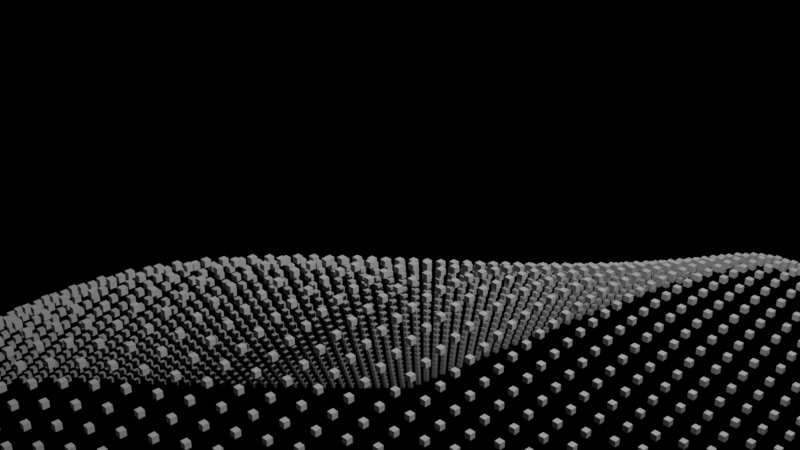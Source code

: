# Source: effectorObject.blend  (saved by Blender 3.0.42; exported with 4.5.12 LTS)
import bpy
from mathutils import Matrix  # noqa: F401  (used for matrix-valued properties, if any)

bpy.ops.wm.read_factory_settings(use_empty=True)
scene = bpy.context.scene
scene.name = 'Scene'

# ---- collections
col_collection = bpy.data.collections.new('Collection'); scene.collection.children.link(col_collection)
col_effectorcurves = bpy.data.collections.new('effectorCurves'); scene.collection.children.link(col_effectorcurves)

# ---- node groups
ng_geometry_nodes = bpy.data.node_groups.new('Geometry Nodes', 'GeometryNodeTree')
_s = ng_geometry_nodes.interface.new_socket(name='Geometry', in_out='OUTPUT', socket_type='NodeSocketGeometry')
_s = ng_geometry_nodes.interface.new_socket(name='Geometry', in_out='INPUT', socket_type='NodeSocketGeometry')
ng_geometry_nodes.is_modifier = True
# nodes of 'Geometry Nodes' reference scene objects; filled in after objects exist

# ---- cameras
cam_camera = bpy.data.cameras.new('Camera')
cam_camera.clip_end = 100.0
cam_camera.ortho_scale = 7.314

# ---- lights
light_light = bpy.data.lights.new('Light', 'POINT')
light_light.transmission_factor = 0.0
light_light.energy = 1000.0
light_light.shadow_soft_size = 0.1
light_light.shadow_maximum_resolution = 0.006
light_light.use_absolute_resolution = True

# ---- meshes
me_cube_001 = bpy.data.meshes.new('Cube.001')
me_cube_001.from_pydata([(-1.0, -1.0, -1.0), (-1.0, -1.0, 1.0), (-1.0, 1.0, -1.0), (-1.0, 1.0, 1.0), (1.0, -1.0, -1.0), (1.0, -1.0, 1.0), (1.0, 1.0, -1.0), (1.0, 1.0, 1.0)], [], [(0, 1, 3, 2), (2, 3, 7, 6), (6, 7, 5, 4), (4, 5, 1, 0), (2, 6, 4, 0), (7, 3, 1, 5)])
_uv = me_cube_001.uv_layers.new(name='UVMap')
_uv.uv.foreach_set('vector', [0.375, 0.0, 0.625, 0.0, 0.625, 0.25, 0.375, 0.25, 0.375, 0.25, 0.625, 0.25, 0.625, 0.5, 0.375, 0.5, 0.375, 0.5, 0.625, 0.5, 0.625, 0.75, 0.375, 0.75, 0.375, 0.75, 0.625, 0.75, 0.625, 1.0, 0.375, 1.0, 0.125, 0.5, 0.375, 0.5, 0.375, 0.75, 0.125, 0.75, 0.625, 0.5, 0.875, 0.5, 0.875, 0.75, 0.625, 0.75])
me_cube_001.use_remesh_fix_poles = True
me_cube_001.use_remesh_preserve_attributes = False
me_cube_001.update()

# ---- curves / text
cu_beziercurve_001 = bpy.data.curves.new('BezierCurve.001', 'CURVE')
cu_beziercurve_001.dimensions = '3D'
_sp = cu_beziercurve_001.splines.new('BEZIER'); _sp.bezier_points.add(11)
_sp.bezier_points.foreach_set('co', [-2.149, -3.729, -1.14, -1.782, -3.261, -0.6628, -1.438, -2.769, -0.3666, -1.108, -2.247, -0.2233, -0.7819, -1.688, -0.2042, -0.4513, -1.087, -0.2807, -0.1067, -0.4386, -0.424, 0.2611, 0.2638, -0.6055, 0.6613, 1.026, -0.7965, 1.103, 1.854, -0.9685, 1.596, 2.753, -1.093, 2.149, 3.729, -1.14])
_sp.bezier_points.foreach_set('handle_left', [-3.548, -5.407, -3.26, -1.9, -3.421, -0.7902, -1.55, -2.938, -0.4383, -1.217, -2.427, -0.2488, -0.8908, -1.881, -0.1931, -0.5633, -1.295, -0.2424, -0.2249, -0.6635, -0.3682, 0.1336, 0.02006, -0.5418, 0.5215, 0.7613, -0.7344, 0.9479, 1.566, -0.9175, 1.422, 2.44, -1.062, 1.954, 3.39, -1.14])
_sp.bezier_points.foreach_set('handle_right', [-2.022, -3.577, -0.9478, -1.664, -3.102, -0.5354, -1.326, -2.6, -0.295, -0.9989, -2.067, -0.1979, -0.673, -1.495, -0.2154, -0.3393, -0.8794, -0.3189, 0.01149, -0.2138, -0.4797, 0.3886, 0.5076, -0.6692, 0.8011, 1.291, -0.8586, 1.258, 2.141, -1.019, 1.77, 3.065, -1.123, 4.298, 7.458, -1.14])
for _p, _l, _r in zip(_sp.bezier_points, ['ALIGNED', 'ALIGNED', 'ALIGNED', 'ALIGNED', 'ALIGNED', 'ALIGNED', 'ALIGNED', 'ALIGNED', 'ALIGNED', 'ALIGNED', 'ALIGNED', 'ALIGNED'], ['ALIGNED', 'ALIGNED', 'ALIGNED', 'ALIGNED', 'ALIGNED', 'ALIGNED', 'ALIGNED', 'ALIGNED', 'ALIGNED', 'ALIGNED', 'ALIGNED', 'ALIGNED']): _p.handle_left_type = _l; _p.handle_right_type = _r
_sp.bezier_points.foreach_set('radius', [4.304, 4.304, 4.304, 4.304, 4.304, 4.304, 4.304, 4.304, 4.304, 4.304, 4.304, 4.304])
_sp.order_u = 0
_sp.order_v = 0
cu_beziercurve_001.use_path = True
cu_beziercurve_001.fill_mode = 'FULL'

# ---- objects
ob_light = bpy.data.objects.new('Light', light_light)
ob_camera = bpy.data.objects.new('Camera', cam_camera)
ob_cube = bpy.data.objects.new('Cube', me_cube_001)
ob_beziercurve = bpy.data.objects.new('BezierCurve', cu_beziercurve_001)
_N = ng_geometry_nodes.nodes; _L = ng_geometry_nodes.links
n0 = _N.new('GeometryNodeStoreNamedAttribute'); n0.name = 'Store Named Attribute.001'; n0.location = (-280, 251)
n0.data_type = 'FLOAT_VECTOR'
n0.domain = 'CORNER'
n0.inputs[2].default_value = 'uv_map'
n1 = _N.new('GeometryNodeStoreNamedAttribute'); n1.name = 'Store Named Attribute'; n1.location = (-287, 8)
n1.data_type = 'FLOAT_VECTOR'
n1.domain = 'CORNER'
n1.inputs[2].default_value = 'uv_map'
n2 = _N.new('NodeFrame'); n2.name = 'Frame'; n2.location = (-640, 41)
n2.label = 'Inputs'
n2.width = 202
n3 = _N.new('ShaderNodeValue'); n3.name = 'Value.001'; n3.location = (30, -30)
n3.label = 'planeSize'
n3.outputs[0].default_value = 10.0
n4 = _N.new('ShaderNodeValue'); n4.name = 'Value'; n4.location = (32, -124)
n4.label = 'planeResolution'
n4.outputs[0].default_value = 50.0
n5 = _N.new('GeometryNodeMeshGrid'); n5.name = 'Grid'; n5.location = (-312, 8)
n6 = _N.new('ShaderNodeVectorMath'); n6.name = 'Vector Math'; n6.location = (343, -16)
n6.operation = 'MULTIPLY'
n6.inputs[1].default_value = (0.0, 0.0, -1.0)
n7 = _N.new('GeometryNodeSetPosition'); n7.name = 'Set Position'; n7.location = (563, 169)
n8 = _N.new('NodeGroupOutput'); n8.name = 'Group Output'; n8.location = (972, 58)
n9 = _N.new('GeometryNodeInstanceOnPoints'); n9.name = 'Instance on Points'; n9.location = (-8, 293)
n10 = _N.new('GeometryNodeMeshCube'); n10.name = 'Cube'; n10.location = (-305, 251)
n11 = _N.new('ShaderNodeValue'); n11.name = 'Value.002'; n11.location = (-603, 154)
n11.outputs[0].default_value = 0.07
n12 = _N.new('GeometryNodeObjectInfo'); n12.name = 'Object Info'; n12.location = (-317, -155)
n12.inputs[0].default_value = ob_beziercurve
n13 = _N.new('GeometryNodeProximity'); n13.name = 'Geometry Proximity'; n13.location = (123, -137)
n13.target_element = 'POINTS'
n14 = _N.new('GeometryNodeCurveToMesh'); n14.name = 'Curve to Mesh'; n14.location = (-97, -205)
n3.parent = n2
n4.parent = n2
_L.new(n4.outputs[0], n5.inputs[2])
_L.new(n4.outputs[0], n5.inputs[3])
_L.new(n3.outputs[0], n5.inputs[0])
_L.new(n3.outputs[0], n5.inputs[1])
_L.new(n1.outputs[0], n9.inputs[0])
_L.new(n7.outputs[0], n8.inputs[0])
_L.new(n6.outputs[0], n7.inputs[3])
_L.new(n0.outputs[0], n9.inputs[2])
_L.new(n11.outputs[0], n10.inputs[0])
_L.new(n13.outputs[1], n6.inputs[0])
_L.new(n12.outputs[4], n14.inputs[0])
_L.new(n14.outputs[0], n13.inputs[0])
_L.new(n9.outputs[0], n7.inputs[0])
_L.new(n5.outputs[0], n1.inputs[0])
_L.new(n5.outputs[1], n1.inputs[3])
_L.new(n10.outputs[0], n0.inputs[0])
_L.new(n10.outputs[1], n0.inputs[3])
n8.is_active_output = True

# ---- transforms, parenting, visibility, modifiers, constraints
ob_light.location = (4.076, 1.005, 5.904)
ob_light.rotation_euler = (0.6503, 0.05522, 1.866)
ob_light.lock_rotations_4d = False
ob_light.empty_display_type = 'ARROWS'
ob_light.color = (0.0, 0.0, 0.0, 0.0)
ob_light.lineart.crease_threshold = 0.0
ob_camera.location = (7.359, -6.926, 4.958)
ob_camera.rotation_euler = (1.109, 0.0, 0.8149)
ob_camera.lock_rotations_4d = False
ob_camera.empty_display_type = 'ARROWS'
ob_camera.color = (0.0, 0.0, 0.0, 0.0)
ob_camera.display_type = 'WIRE'
ob_camera.lineart.crease_threshold = 0.0
ob_cube.location = (0.0, 0.0, 0.0)
_m = ob_cube.modifiers.new('GeometryNodes', 'NODES')
_m.node_group = ng_geometry_nodes
ob_beziercurve.location = (0.0, 0.0, 0.0)

# ---- collection membership
col_collection.objects.link(ob_light)
col_collection.objects.link(ob_camera)
col_collection.objects.link(ob_cube)
col_effectorcurves.objects.link(ob_beziercurve)

# ---- scene / render settings (as saved in the file)
scene.camera = ob_camera
scene.frame_start = 1; scene.frame_end = 250; scene.frame_set(0)
scene.render.engine = 'CYCLES'
scene.render.use_persistent_data = True
scene.cycles.feature_set = 'EXPERIMENTAL'
scene.cycles.samples = 32
scene.cycles.sampling_pattern = 'TABULATED_SOBOL'
scene.cycles.use_light_tree = False
scene.view_settings.view_transform = 'Filmic'
bpy.context.view_layer.update()
